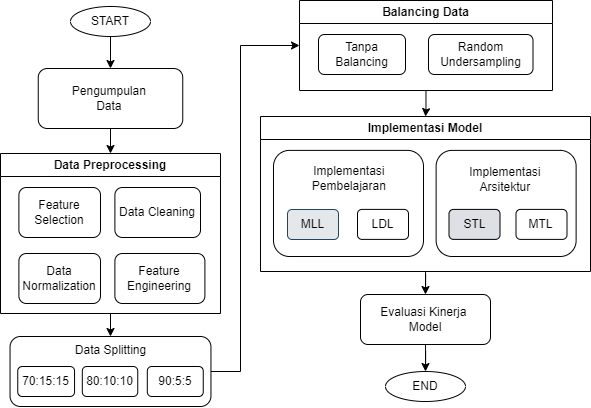

The diagram above was exported from draw.io. Its source (the exported page's mxGraphModel, read from the mxfile embedded in the PNG):
<mxGraphModel dx="1084" dy="640" grid="1" gridSize="10" guides="1" tooltips="1" connect="1" arrows="1" fold="1" page="1" pageScale="1" pageWidth="827" pageHeight="1169" math="0" shadow="0">
  <root>
    <mxCell id="0" />
    <mxCell id="1" parent="0" />
    <mxCell id="WEqZWzoPdNUwnwChYQqo-12" edge="1" parent="1" source="rATfgUjjsNixXpFT5NQ--4" style="edgeStyle=orthogonalEdgeStyle;rounded=0;orthogonalLoop=1;jettySize=auto;html=1;entryX=0.5;entryY=0;entryDx=0;entryDy=0;" target="WEqZWzoPdNUwnwChYQqo-9">
      <mxGeometry relative="1" as="geometry" />
    </mxCell>
    <mxCell id="rATfgUjjsNixXpFT5NQ--4" parent="1" style="rounded=1;whiteSpace=wrap;html=1;" value="&lt;div&gt;Pengumpulan&amp;nbsp;&lt;/div&gt;&lt;div&gt;Data&amp;nbsp;&lt;/div&gt;" vertex="1">
      <mxGeometry height="60" width="144.5" x="127.74999999999997" y="375" as="geometry" />
    </mxCell>
    <mxCell id="tfqtRnZ1KWz4j6djLX1X-10" edge="1" parent="1" source="rATfgUjjsNixXpFT5NQ--9" style="edgeStyle=orthogonalEdgeStyle;rounded=0;orthogonalLoop=1;jettySize=auto;html=1;entryX=0;entryY=0.5;entryDx=0;entryDy=0;" target="tfqtRnZ1KWz4j6djLX1X-2">
      <mxGeometry relative="1" as="geometry">
        <Array as="points">
          <mxPoint x="330" y="678" />
          <mxPoint x="330" y="352" />
        </Array>
      </mxGeometry>
    </mxCell>
    <mxCell id="rATfgUjjsNixXpFT5NQ--9" parent="1" style="rounded=1;whiteSpace=wrap;html=1;verticalAlign=top;fontColor=light-dark(#000000,#33FF33);" value="&lt;div&gt;Data Splitting&lt;/div&gt;" vertex="1">
      <mxGeometry height="70" width="200.9" x="99.55" y="643" as="geometry" />
    </mxCell>
    <mxCell id="rATfgUjjsNixXpFT5NQ--10" parent="1" style="rounded=1;whiteSpace=wrap;html=1;glass=0;" value="" vertex="1">
      <mxGeometry height="106.11" width="150" x="363" y="456.89" as="geometry" />
    </mxCell>
    <mxCell id="JkeyYFRxB1cT7bsPZFQ8-15" edge="1" parent="1" source="rATfgUjjsNixXpFT5NQ--11" style="edgeStyle=orthogonalEdgeStyle;rounded=0;orthogonalLoop=1;jettySize=auto;html=1;" target="JkeyYFRxB1cT7bsPZFQ8-14" value="">
      <mxGeometry relative="1" as="geometry" />
    </mxCell>
    <mxCell id="rATfgUjjsNixXpFT5NQ--11" parent="1" style="rounded=1;whiteSpace=wrap;html=1;verticalAlign=middle;" value="Evaluasi Kinerja&amp;nbsp;&lt;div&gt;Model&lt;br&gt;&lt;/div&gt;" vertex="1">
      <mxGeometry height="50" width="130" x="450" y="601" as="geometry" />
    </mxCell>
    <mxCell id="rATfgUjjsNixXpFT5NQ--18" parent="1" style="rounded=1;whiteSpace=wrap;html=1;" value="" vertex="1">
      <mxGeometry height="106.11" width="140" x="525.62" y="456.89" as="geometry" />
    </mxCell>
    <mxCell id="rATfgUjjsNixXpFT5NQ--21" parent="1" style="rounded=1;whiteSpace=wrap;html=1;fillColor=light-dark(#dde0e4, #3d4044);" value="STL" vertex="1">
      <mxGeometry height="30" width="51" x="538.5" y="515.89" as="geometry" />
    </mxCell>
    <mxCell id="rATfgUjjsNixXpFT5NQ--22" parent="1" style="rounded=1;whiteSpace=wrap;html=1;" value="MTL" vertex="1">
      <mxGeometry height="30" width="51" x="605.5" y="515.89" as="geometry" />
    </mxCell>
    <mxCell id="rATfgUjjsNixXpFT5NQ--23" parent="1" style="text;html=1;whiteSpace=wrap;strokeColor=none;fillColor=none;align=center;verticalAlign=middle;rounded=0;" value="Implementasi&amp;nbsp;&lt;div&gt;Pembelajaran&amp;nbsp;&lt;/div&gt;" vertex="1">
      <mxGeometry height="30" width="157" x="361.63" y="469.89" as="geometry" />
    </mxCell>
    <mxCell id="rATfgUjjsNixXpFT5NQ--24" parent="1" style="text;html=1;whiteSpace=wrap;strokeColor=none;fillColor=none;align=center;verticalAlign=middle;rounded=0;" value="Implementasi&amp;nbsp;&lt;div&gt;Arsitektur&amp;nbsp;&lt;/div&gt;" vertex="1">
      <mxGeometry height="30" width="157" x="518" y="470.89" as="geometry" />
    </mxCell>
    <mxCell id="JkeyYFRxB1cT7bsPZFQ8-3" parent="1" style="rounded=1;whiteSpace=wrap;html=1;" value="70:15:15" vertex="1">
      <mxGeometry height="30" width="56.8" x="107.24999999999999" y="673" as="geometry" />
    </mxCell>
    <mxCell id="JkeyYFRxB1cT7bsPZFQ8-4" parent="1" style="rounded=1;whiteSpace=wrap;html=1;" value="80:10:10" vertex="1">
      <mxGeometry height="30" width="55.45" x="171.8" y="673" as="geometry" />
    </mxCell>
    <mxCell id="JkeyYFRxB1cT7bsPZFQ8-5" parent="1" style="rounded=1;whiteSpace=wrap;html=1;fillColor=light-dark(#ffffff, #442724);strokeColor=light-dark(#000000, #ec8f82);" value="90:5:5" vertex="1">
      <mxGeometry height="30" width="55.95" x="236.7999999999999" y="673" as="geometry" />
    </mxCell>
    <mxCell id="JkeyYFRxB1cT7bsPZFQ8-14" parent="1" style="ellipse;whiteSpace=wrap;html=1;rounded=1;" value="END" vertex="1">
      <mxGeometry height="30" width="80" x="475" y="678" as="geometry" />
    </mxCell>
    <mxCell id="2hDqA_QLpJjuhVApnunw-2" edge="1" parent="1" source="JkeyYFRxB1cT7bsPZFQ8-17" style="edgeStyle=orthogonalEdgeStyle;rounded=0;orthogonalLoop=1;jettySize=auto;html=1;entryX=0.5;entryY=0;entryDx=0;entryDy=0;" target="rATfgUjjsNixXpFT5NQ--4">
      <mxGeometry relative="1" as="geometry" />
    </mxCell>
    <mxCell id="JkeyYFRxB1cT7bsPZFQ8-17" parent="1" style="ellipse;whiteSpace=wrap;html=1;rounded=1;" value="START" vertex="1">
      <mxGeometry height="30" width="80" x="160" y="313" as="geometry" />
    </mxCell>
    <mxCell id="tfqtRnZ1KWz4j6djLX1X-1" edge="1" parent="1" source="WEqZWzoPdNUwnwChYQqo-2" style="edgeStyle=orthogonalEdgeStyle;rounded=0;orthogonalLoop=1;jettySize=auto;html=1;entryX=0.5;entryY=0;entryDx=0;entryDy=0;" target="rATfgUjjsNixXpFT5NQ--11">
      <mxGeometry relative="1" as="geometry" />
    </mxCell>
    <mxCell id="WEqZWzoPdNUwnwChYQqo-2" parent="1" style="swimlane;whiteSpace=wrap;html=1;" value="Implementasi Model" vertex="1">
      <mxGeometry height="155" width="330" x="350" y="423" as="geometry">
        <mxRectangle height="40" width="50" x="360" y="420" as="alternateBounds" />
      </mxGeometry>
    </mxCell>
    <mxCell id="rATfgUjjsNixXpFT5NQ--19" parent="WEqZWzoPdNUwnwChYQqo-2" style="rounded=1;whiteSpace=wrap;html=1;" value="LDL" vertex="1">
      <mxGeometry height="30" width="51" x="97" y="92.88999999999999" as="geometry" />
    </mxCell>
    <mxCell id="rATfgUjjsNixXpFT5NQ--20" parent="WEqZWzoPdNUwnwChYQqo-2" style="rounded=1;whiteSpace=wrap;html=1;fillColor=light-dark(#E4E8EB,#39454E);strokeColor=#23445d;" value="MLL" vertex="1">
      <mxGeometry height="30" width="51" x="27" y="92.99999999999999" as="geometry" />
    </mxCell>
    <mxCell id="LLwOp0N23oc21pQH5-2b-1" edge="1" parent="1" source="WEqZWzoPdNUwnwChYQqo-9" style="edgeStyle=orthogonalEdgeStyle;rounded=0;orthogonalLoop=1;jettySize=auto;html=1;entryX=0.5;entryY=0;entryDx=0;entryDy=0;" target="rATfgUjjsNixXpFT5NQ--9">
      <mxGeometry relative="1" as="geometry" />
    </mxCell>
    <mxCell id="WEqZWzoPdNUwnwChYQqo-9" parent="1" style="swimlane;whiteSpace=wrap;html=1;" value="Data Preprocessing" vertex="1">
      <mxGeometry height="160" width="220" x="90" y="460" as="geometry">
        <mxRectangle height="40" width="50" x="360" y="420" as="alternateBounds" />
      </mxGeometry>
    </mxCell>
    <mxCell id="rATfgUjjsNixXpFT5NQ--13" parent="WEqZWzoPdNUwnwChYQqo-9" style="rounded=1;whiteSpace=wrap;html=1;" value="Data Cleaning" vertex="1">
      <mxGeometry height="50" width="85.6" x="114.4" y="34" as="geometry" />
    </mxCell>
    <mxCell id="JkeyYFRxB1cT7bsPZFQ8-8" parent="WEqZWzoPdNUwnwChYQqo-9" style="rounded=1;whiteSpace=wrap;html=1;" value="Feature&lt;div&gt;Engineering&lt;/div&gt;" vertex="1">
      <mxGeometry height="50" width="90" x="114.4" y="100" as="geometry" />
    </mxCell>
    <mxCell id="WEqZWzoPdNUwnwChYQqo-11" parent="WEqZWzoPdNUwnwChYQqo-9" style="rounded=1;whiteSpace=wrap;html=1;" value="Data Normalization" vertex="1">
      <mxGeometry height="50" width="81.6" x="18.4" y="100" as="geometry" />
    </mxCell>
    <mxCell id="ccISiTl768YUcnrDqd0r-1" parent="WEqZWzoPdNUwnwChYQqo-9" style="rounded=1;whiteSpace=wrap;html=1;" value="Feature Selection" vertex="1">
      <mxGeometry height="50" width="81.6" x="18.4" y="34" as="geometry" />
    </mxCell>
    <mxCell id="tfqtRnZ1KWz4j6djLX1X-7" edge="1" parent="1" source="tfqtRnZ1KWz4j6djLX1X-2" style="edgeStyle=orthogonalEdgeStyle;rounded=0;orthogonalLoop=1;jettySize=auto;html=1;entryX=0.5;entryY=0;entryDx=0;entryDy=0;" target="WEqZWzoPdNUwnwChYQqo-2">
      <mxGeometry relative="1" as="geometry" />
    </mxCell>
    <mxCell id="tfqtRnZ1KWz4j6djLX1X-2" parent="1" style="swimlane;whiteSpace=wrap;html=1;" value="Balancing Data" vertex="1">
      <mxGeometry height="90" width="253" x="389" y="307" as="geometry">
        <mxRectangle height="40" width="50" x="360" y="420" as="alternateBounds" />
      </mxGeometry>
    </mxCell>
    <mxCell id="tfqtRnZ1KWz4j6djLX1X-8" parent="tfqtRnZ1KWz4j6djLX1X-2" style="rounded=1;whiteSpace=wrap;html=1;" value="Tanpa Balancing" vertex="1">
      <mxGeometry height="40" width="87" x="19" y="34" as="geometry" />
    </mxCell>
    <mxCell id="tfqtRnZ1KWz4j6djLX1X-9" parent="tfqtRnZ1KWz4j6djLX1X-2" style="rounded=1;whiteSpace=wrap;html=1;" value="Random Undersampling" vertex="1">
      <mxGeometry height="40" width="104.5" x="129" y="34" as="geometry" />
    </mxCell>
  </root>
</mxGraphModel>